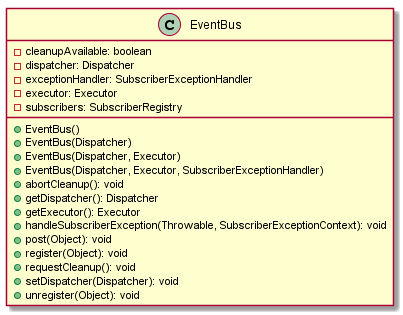

The diagram above was rendered by PlantUML. Its source (embedded in the PNG):
@startuml

    class EventBus {
        -cleanupAvailable: boolean
        -dispatcher: Dispatcher
        -exceptionHandler: SubscriberExceptionHandler
        -executor: Executor
        -subscribers: SubscriberRegistry
        +EventBus()
        +EventBus(Dispatcher)
        +EventBus(Dispatcher, Executor)
        +EventBus(Dispatcher, Executor, SubscriberExceptionHandler)
        +abortCleanup(): void
        +getDispatcher(): Dispatcher
        +getExecutor(): Executor
        +handleSubscriberException(Throwable, SubscriberExceptionContext): void
        +post(Object): void
        +register(Object): void
        +requestCleanup(): void
        +setDispatcher(Dispatcher): void
        +unregister(Object): void
    }

@enduml